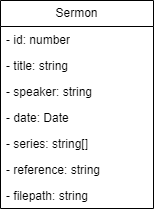

The diagram above was exported from draw.io. Its source (the exported page's mxGraphModel, read from the mxfile embedded in the PNG):
<mxGraphModel dx="981" dy="1185" grid="0" gridSize="10" guides="1" tooltips="1" connect="0" arrows="1" fold="1" page="1" pageScale="1" pageWidth="827" pageHeight="1169" math="0" shadow="0">
  <root>
    <mxCell id="WIyWlLk6GJQsqaUBKTNV-0" />
    <mxCell id="WIyWlLk6GJQsqaUBKTNV-1" parent="WIyWlLk6GJQsqaUBKTNV-0" />
    <mxCell id="4tZwzs2Jk3Lx7VueZVBW-0" value="Sermon" style="swimlane;fontStyle=0;childLayout=stackLayout;horizontal=1;startSize=26;fillColor=none;horizontalStack=0;resizeParent=1;resizeParentMax=0;resizeLast=0;collapsible=1;marginBottom=0;whiteSpace=wrap;html=1;" vertex="1" parent="WIyWlLk6GJQsqaUBKTNV-1">
      <mxGeometry x="296" y="81" width="153" height="208" as="geometry" />
    </mxCell>
    <mxCell id="4tZwzs2Jk3Lx7VueZVBW-1" value="&lt;span style=&quot;background-color: initial;&quot;&gt;- id: number&lt;/span&gt;" style="text;strokeColor=none;fillColor=none;align=left;verticalAlign=top;spacingLeft=4;spacingRight=4;overflow=hidden;rotatable=0;points=[[0,0.5],[1,0.5]];portConstraint=eastwest;whiteSpace=wrap;html=1;" vertex="1" parent="4tZwzs2Jk3Lx7VueZVBW-0">
      <mxGeometry y="26" width="153" height="26" as="geometry" />
    </mxCell>
    <mxCell id="4tZwzs2Jk3Lx7VueZVBW-3" value="- title: string" style="text;strokeColor=none;fillColor=none;align=left;verticalAlign=top;spacingLeft=4;spacingRight=4;overflow=hidden;rotatable=0;points=[[0,0.5],[1,0.5]];portConstraint=eastwest;whiteSpace=wrap;html=1;" vertex="1" parent="4tZwzs2Jk3Lx7VueZVBW-0">
      <mxGeometry y="52" width="153" height="26" as="geometry" />
    </mxCell>
    <mxCell id="4tZwzs2Jk3Lx7VueZVBW-4" value="- speaker: string" style="text;strokeColor=none;fillColor=none;align=left;verticalAlign=top;spacingLeft=4;spacingRight=4;overflow=hidden;rotatable=0;points=[[0,0.5],[1,0.5]];portConstraint=eastwest;whiteSpace=wrap;html=1;" vertex="1" parent="4tZwzs2Jk3Lx7VueZVBW-0">
      <mxGeometry y="78" width="153" height="26" as="geometry" />
    </mxCell>
    <mxCell id="4tZwzs2Jk3Lx7VueZVBW-5" value="- date: Date" style="text;strokeColor=none;fillColor=none;align=left;verticalAlign=top;spacingLeft=4;spacingRight=4;overflow=hidden;rotatable=0;points=[[0,0.5],[1,0.5]];portConstraint=eastwest;whiteSpace=wrap;html=1;" vertex="1" parent="4tZwzs2Jk3Lx7VueZVBW-0">
      <mxGeometry y="104" width="153" height="26" as="geometry" />
    </mxCell>
    <mxCell id="4tZwzs2Jk3Lx7VueZVBW-6" value="- series: string[]" style="text;strokeColor=none;fillColor=none;align=left;verticalAlign=top;spacingLeft=4;spacingRight=4;overflow=hidden;rotatable=0;points=[[0,0.5],[1,0.5]];portConstraint=eastwest;whiteSpace=wrap;html=1;" vertex="1" parent="4tZwzs2Jk3Lx7VueZVBW-0">
      <mxGeometry y="130" width="153" height="26" as="geometry" />
    </mxCell>
    <mxCell id="4tZwzs2Jk3Lx7VueZVBW-7" value="- reference: string" style="text;strokeColor=none;fillColor=none;align=left;verticalAlign=top;spacingLeft=4;spacingRight=4;overflow=hidden;rotatable=0;points=[[0,0.5],[1,0.5]];portConstraint=eastwest;whiteSpace=wrap;html=1;" vertex="1" parent="4tZwzs2Jk3Lx7VueZVBW-0">
      <mxGeometry y="156" width="153" height="26" as="geometry" />
    </mxCell>
    <mxCell id="4tZwzs2Jk3Lx7VueZVBW-8" value="- filepath: string" style="text;strokeColor=none;fillColor=none;align=left;verticalAlign=top;spacingLeft=4;spacingRight=4;overflow=hidden;rotatable=0;points=[[0,0.5],[1,0.5]];portConstraint=eastwest;whiteSpace=wrap;html=1;" vertex="1" parent="4tZwzs2Jk3Lx7VueZVBW-0">
      <mxGeometry y="182" width="153" height="26" as="geometry" />
    </mxCell>
  </root>
</mxGraphModel>